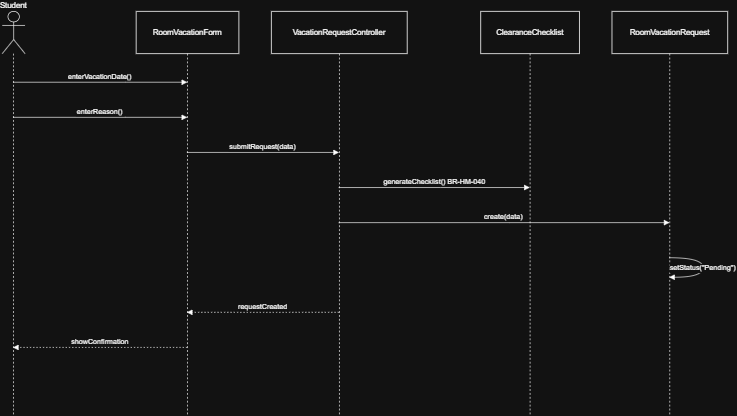

The diagram above was exported from draw.io. Its source (the exported page's mxGraphModel, read from the mxfile embedded in the PNG):
<mxGraphModel dx="1603" dy="865" grid="1" gridSize="10" guides="1" tooltips="1" connect="1" arrows="1" fold="1" page="1" pageScale="1" pageWidth="827" pageHeight="1169" math="0" shadow="0">
  <root>
    <mxCell id="0" />
    <mxCell id="1" parent="0" />
    <mxCell id="JWVolUfgS_DAsK8aSn8J-2" parent="1" style="shape=umlLifeline;perimeter=lifelinePerimeter;whiteSpace=wrap;container=1;dropTarget=0;collapsible=0;recursiveResize=0;outlineConnect=0;portConstraint=eastwest;newEdgeStyle={&quot;edgeStyle&quot;:&quot;elbowEdgeStyle&quot;,&quot;elbow&quot;:&quot;vertical&quot;,&quot;curved&quot;:0,&quot;rounded&quot;:0};participant=umlActor;verticalAlign=bottom;labelPosition=center;verticalLabelPosition=top;align=center;size=65;" value="Student" vertex="1">
      <mxGeometry height="622" width="35" x="20" y="20" as="geometry" />
    </mxCell>
    <mxCell id="JWVolUfgS_DAsK8aSn8J-3" parent="1" style="shape=umlLifeline;perimeter=lifelinePerimeter;whiteSpace=wrap;container=1;dropTarget=0;collapsible=0;recursiveResize=0;outlineConnect=0;portConstraint=eastwest;newEdgeStyle={&quot;edgeStyle&quot;:&quot;elbowEdgeStyle&quot;,&quot;elbow&quot;:&quot;vertical&quot;,&quot;curved&quot;:0,&quot;rounded&quot;:0};size=65;" value="RoomVacationForm" vertex="1">
      <mxGeometry height="622" width="158" x="226" y="20" as="geometry" />
    </mxCell>
    <mxCell id="JWVolUfgS_DAsK8aSn8J-4" parent="1" style="shape=umlLifeline;perimeter=lifelinePerimeter;whiteSpace=wrap;container=1;dropTarget=0;collapsible=0;recursiveResize=0;outlineConnect=0;portConstraint=eastwest;newEdgeStyle={&quot;edgeStyle&quot;:&quot;elbowEdgeStyle&quot;,&quot;elbow&quot;:&quot;vertical&quot;,&quot;curved&quot;:0,&quot;rounded&quot;:0};size=65;" value="VacationRequestController" vertex="1">
      <mxGeometry height="622" width="209" x="434" y="20" as="geometry" />
    </mxCell>
    <mxCell id="JWVolUfgS_DAsK8aSn8J-5" parent="1" style="shape=umlLifeline;perimeter=lifelinePerimeter;whiteSpace=wrap;container=1;dropTarget=0;collapsible=0;recursiveResize=0;outlineConnect=0;portConstraint=eastwest;newEdgeStyle={&quot;edgeStyle&quot;:&quot;elbowEdgeStyle&quot;,&quot;elbow&quot;:&quot;vertical&quot;,&quot;curved&quot;:0,&quot;rounded&quot;:0};size=65;" value="ClearanceChecklist" vertex="1">
      <mxGeometry height="622" width="152" x="756" y="20" as="geometry" />
    </mxCell>
    <mxCell id="JWVolUfgS_DAsK8aSn8J-6" parent="1" style="shape=umlLifeline;perimeter=lifelinePerimeter;whiteSpace=wrap;container=1;dropTarget=0;collapsible=0;recursiveResize=0;outlineConnect=0;portConstraint=eastwest;newEdgeStyle={&quot;edgeStyle&quot;:&quot;elbowEdgeStyle&quot;,&quot;elbow&quot;:&quot;vertical&quot;,&quot;curved&quot;:0,&quot;rounded&quot;:0};size=65;" value="RoomVacationRequest" vertex="1">
      <mxGeometry height="622" width="178" x="958" y="20" as="geometry" />
    </mxCell>
    <mxCell id="JWVolUfgS_DAsK8aSn8J-7" edge="1" parent="1" source="JWVolUfgS_DAsK8aSn8J-2" style="verticalAlign=bottom;edgeStyle=elbowEdgeStyle;elbow=vertical;curved=0;rounded=0;endArrow=block;" target="JWVolUfgS_DAsK8aSn8J-3" value="enterVacationDate()">
      <mxGeometry relative="1" as="geometry">
        <Array as="points">
          <mxPoint x="209" y="129" />
        </Array>
      </mxGeometry>
    </mxCell>
    <mxCell id="JWVolUfgS_DAsK8aSn8J-8" edge="1" parent="1" source="JWVolUfgS_DAsK8aSn8J-2" style="verticalAlign=bottom;edgeStyle=elbowEdgeStyle;elbow=vertical;curved=0;rounded=0;endArrow=block;" target="JWVolUfgS_DAsK8aSn8J-3" value="enterReason()">
      <mxGeometry relative="1" as="geometry">
        <Array as="points">
          <mxPoint x="209" y="183" />
        </Array>
      </mxGeometry>
    </mxCell>
    <mxCell id="JWVolUfgS_DAsK8aSn8J-9" edge="1" parent="1" source="JWVolUfgS_DAsK8aSn8J-3" style="verticalAlign=bottom;edgeStyle=elbowEdgeStyle;elbow=vertical;curved=0;rounded=0;endArrow=block;" target="JWVolUfgS_DAsK8aSn8J-4" value="submitRequest(data)">
      <mxGeometry relative="1" as="geometry">
        <Array as="points">
          <mxPoint x="430" y="237" />
        </Array>
      </mxGeometry>
    </mxCell>
    <mxCell id="JWVolUfgS_DAsK8aSn8J-10" edge="1" parent="1" source="JWVolUfgS_DAsK8aSn8J-4" style="verticalAlign=bottom;edgeStyle=elbowEdgeStyle;elbow=vertical;curved=0;rounded=0;endArrow=block;" target="JWVolUfgS_DAsK8aSn8J-5" value="generateChecklist()  BR-HM-040">
      <mxGeometry relative="1" as="geometry">
        <Array as="points">
          <mxPoint x="694" y="291" />
        </Array>
      </mxGeometry>
    </mxCell>
    <mxCell id="JWVolUfgS_DAsK8aSn8J-11" edge="1" parent="1" source="JWVolUfgS_DAsK8aSn8J-4" style="verticalAlign=bottom;edgeStyle=elbowEdgeStyle;elbow=vertical;curved=0;rounded=0;endArrow=block;" target="JWVolUfgS_DAsK8aSn8J-6" value="create(data)">
      <mxGeometry relative="1" as="geometry">
        <Array as="points">
          <mxPoint x="801" y="345" />
        </Array>
      </mxGeometry>
    </mxCell>
    <mxCell id="JWVolUfgS_DAsK8aSn8J-12" edge="1" parent="1" source="JWVolUfgS_DAsK8aSn8J-6" style="curved=1;endArrow=block;rounded=0;" target="JWVolUfgS_DAsK8aSn8J-6" value="setStatus(&quot;Pending&quot;)">
      <mxGeometry relative="1" as="geometry">
        <Array as="points">
          <mxPoint x="1098" y="399" />
          <mxPoint x="1098" y="429" />
        </Array>
      </mxGeometry>
    </mxCell>
    <mxCell id="JWVolUfgS_DAsK8aSn8J-13" edge="1" parent="1" source="JWVolUfgS_DAsK8aSn8J-4" style="verticalAlign=bottom;edgeStyle=elbowEdgeStyle;elbow=vertical;curved=0;rounded=0;dashed=1;dashPattern=2 3;endArrow=block;" target="JWVolUfgS_DAsK8aSn8J-3" value="requestCreated">
      <mxGeometry relative="1" as="geometry">
        <Array as="points">
          <mxPoint x="433" y="483" />
        </Array>
      </mxGeometry>
    </mxCell>
    <mxCell id="JWVolUfgS_DAsK8aSn8J-14" edge="1" parent="1" source="JWVolUfgS_DAsK8aSn8J-3" style="verticalAlign=bottom;edgeStyle=elbowEdgeStyle;elbow=vertical;curved=0;rounded=0;dashed=1;dashPattern=2 3;endArrow=block;" target="JWVolUfgS_DAsK8aSn8J-2" value="showConfirmation">
      <mxGeometry relative="1" as="geometry">
        <Array as="points">
          <mxPoint x="212" y="537" />
        </Array>
      </mxGeometry>
    </mxCell>
  </root>
</mxGraphModel>